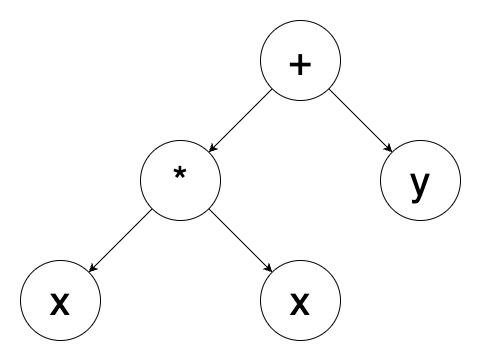

The diagram above was exported from draw.io. Its source (the exported page's mxGraphModel, read from the mxfile embedded in the PNG):
<mxGraphModel dx="1018" dy="777" grid="1" gridSize="10" guides="1" tooltips="1" connect="1" arrows="1" fold="1" page="1" pageScale="1" pageWidth="827" pageHeight="1169" math="0" shadow="0">
  <root>
    <mxCell id="0" />
    <mxCell id="1" parent="0" />
    <mxCell id="HmUGorwfzCCWdK3hjYJv-1" value="+" style="ellipse;whiteSpace=wrap;html=1;aspect=fixed;fontSize=40;" vertex="1" parent="1">
      <mxGeometry x="360" y="80" width="80" height="80" as="geometry" />
    </mxCell>
    <mxCell id="HmUGorwfzCCWdK3hjYJv-2" value="*" style="ellipse;whiteSpace=wrap;html=1;aspect=fixed;fontSize=40;" vertex="1" parent="1">
      <mxGeometry x="240" y="200" width="80" height="80" as="geometry" />
    </mxCell>
    <mxCell id="HmUGorwfzCCWdK3hjYJv-3" value="y" style="ellipse;whiteSpace=wrap;html=1;aspect=fixed;fontSize=40;" vertex="1" parent="1">
      <mxGeometry x="480" y="200" width="80" height="80" as="geometry" />
    </mxCell>
    <mxCell id="HmUGorwfzCCWdK3hjYJv-4" value="x" style="ellipse;whiteSpace=wrap;html=1;aspect=fixed;fontSize=40;" vertex="1" parent="1">
      <mxGeometry x="120" y="320" width="80" height="80" as="geometry" />
    </mxCell>
    <mxCell id="HmUGorwfzCCWdK3hjYJv-5" value="x" style="ellipse;whiteSpace=wrap;html=1;aspect=fixed;fontSize=40;" vertex="1" parent="1">
      <mxGeometry x="360" y="320" width="80" height="80" as="geometry" />
    </mxCell>
    <mxCell id="HmUGorwfzCCWdK3hjYJv-6" value="" style="endArrow=classic;html=1;rounded=0;exitX=0;exitY=1;exitDx=0;exitDy=0;entryX=1;entryY=0;entryDx=0;entryDy=0;" edge="1" parent="1" source="HmUGorwfzCCWdK3hjYJv-1" target="HmUGorwfzCCWdK3hjYJv-2">
      <mxGeometry width="50" height="50" relative="1" as="geometry">
        <mxPoint x="390" y="430" as="sourcePoint" />
        <mxPoint x="440" y="380" as="targetPoint" />
      </mxGeometry>
    </mxCell>
    <mxCell id="HmUGorwfzCCWdK3hjYJv-8" value="" style="endArrow=classic;html=1;rounded=0;exitX=1;exitY=1;exitDx=0;exitDy=0;entryX=0;entryY=0;entryDx=0;entryDy=0;" edge="1" parent="1" source="HmUGorwfzCCWdK3hjYJv-1" target="HmUGorwfzCCWdK3hjYJv-3">
      <mxGeometry width="50" height="50" relative="1" as="geometry">
        <mxPoint x="390" y="430" as="sourcePoint" />
        <mxPoint x="440" y="380" as="targetPoint" />
      </mxGeometry>
    </mxCell>
    <mxCell id="HmUGorwfzCCWdK3hjYJv-9" value="" style="endArrow=classic;html=1;rounded=0;exitX=1;exitY=1;exitDx=0;exitDy=0;entryX=0;entryY=0;entryDx=0;entryDy=0;" edge="1" parent="1" source="HmUGorwfzCCWdK3hjYJv-2" target="HmUGorwfzCCWdK3hjYJv-5">
      <mxGeometry width="50" height="50" relative="1" as="geometry">
        <mxPoint x="390" y="430" as="sourcePoint" />
        <mxPoint x="440" y="380" as="targetPoint" />
      </mxGeometry>
    </mxCell>
    <mxCell id="HmUGorwfzCCWdK3hjYJv-10" value="" style="endArrow=classic;html=1;rounded=0;exitX=0;exitY=1;exitDx=0;exitDy=0;entryX=1;entryY=0;entryDx=0;entryDy=0;" edge="1" parent="1" source="HmUGorwfzCCWdK3hjYJv-2" target="HmUGorwfzCCWdK3hjYJv-4">
      <mxGeometry width="50" height="50" relative="1" as="geometry">
        <mxPoint x="370" y="390" as="sourcePoint" />
        <mxPoint x="434" y="454" as="targetPoint" />
      </mxGeometry>
    </mxCell>
  </root>
</mxGraphModel>